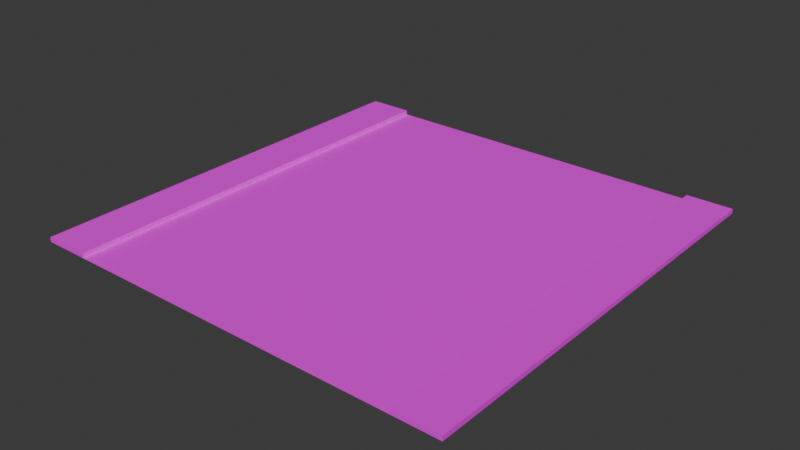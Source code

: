 # Source: road_square.blend  (saved by Blender 4.5.90; exported with 4.5.12 LTS)
import bpy
from mathutils import Matrix  # noqa: F401  (used for matrix-valued properties, if any)

bpy.ops.wm.read_factory_settings(use_empty=True)
scene = bpy.context.scene
scene.name = 'Scene'

# ---- collections
col_collection = bpy.data.collections.new('Collection'); scene.collection.children.link(col_collection)

# ---- images (referenced by path relative to the original .blend; pixels are not part of the script)
import os
ASSET_DIR = os.environ.get("B2B_ASSET_DIR", "")  # directory of the original .blend (textures are referenced by path, not embedded)
HERE = os.path.dirname(os.path.abspath(__file__))  # packed textures are extracted next to this script under _unpacked/

def load_image(name, relpath, width, height, colorspace="sRGB"):
    """Load a texture the original file referenced (path relative to the .blend, or extracted next to this script)."""
    p = next((c for c in (os.path.join(HERE, relpath), os.path.join(ASSET_DIR, relpath)) if relpath and os.path.exists(c)), "")
    if p:
        img = bpy.data.images.load(p, check_existing=True)
        img.name = name
    else:  # same state as the original file: an image datablock whose file is absent (Cycles renders it pink)
        img = bpy.data.images.new(name, width, height)
        img.source = "FILE"
        img.filepath = "//" + (relpath or name)
    img.colorspace_settings.name = colorspace
    return img
img_road_square_sidewalk = load_image('road_square_sidewalk', 'road_square_sidewalk.png', 1024, 1024, 'sRGB')
img_road_square_asphalt = load_image('road_square_asphalt', 'road_square_asphalt.png', 1024, 1024, 'sRGB')

# ---- materials (node trees are filled in below, after node groups)
mat_sidewalk = bpy.data.materials.new('sidewalk')
mat_sidewalk.alpha_threshold = 0.0
mat_sidewalk.roughness = 0.5
mat_sidewalk.line_color = (0.0, 0.0, 0.0, 1.0)
mat_road = bpy.data.materials.new('road')

# ---- material node trees
mat_sidewalk.use_nodes = True; mat_sidewalk.node_tree.nodes.clear()
_N = mat_sidewalk.node_tree.nodes; _L = mat_sidewalk.node_tree.links
n0 = _N.new('ShaderNodeBsdfPrincipled'); n0.name = 'Principled BSDF.001'; n0.location = (2408, 278)
n0.inputs[1].default_value = 0.1455
n0.inputs[2].default_value = 0.7409
n1 = _N.new('ShaderNodeOutputMaterial'); n1.name = 'Material Output.001'; n1.location = (2808, 278)
n2 = _N.new('ShaderNodeTexVoronoi'); n2.name = 'Voronoi Texture'; n2.location = (606, 64)
n2.inputs[2].default_value = 268.4
n3 = _N.new('ShaderNodeTexCoord'); n3.name = 'Texture Coordinate'; n3.location = (247, 56)
n4 = _N.new('ShaderNodeMapping'); n4.name = 'Mapping.001'; n4.location = (427, 69)
n5 = _N.new('ShaderNodeMix'); n5.name = 'Mix'; n5.location = (1023, 610)
n5.data_type = 'RGBA'
n5.blend_type = 'OVERLAY'
n6 = _N.new('ShaderNodeMix'); n6.name = 'Mix.001'; n6.location = (802, 508)
n6.data_type = 'RGBA'
n6.blend_type = 'SATURATION'
n6.inputs[0].default_value = 1.0
n6.inputs[7].default_value = (0.0, 0.0, 0.0, 1.0)
n7 = _N.new('ShaderNodeTexImage'); n7.name = 'Image Texture'; n7.location = (2102, 264)
n7.image = img_road_square_sidewalk
n8 = _N.new('ShaderNodeMapping'); n8.name = 'Mapping'; n8.location = (1848, 240)
n9 = _N.new('ShaderNodeTexCoord'); n9.name = 'Texture Coordinate.001'; n9.location = (1668, 226)
_L.new(n0.outputs[0], n1.inputs[0])
_L.new(n4.outputs[0], n2.inputs[0])
_L.new(n3.outputs[3], n4.inputs[0])
_L.new(n6.outputs[2], n5.inputs[7])
_L.new(n2.outputs[1], n6.inputs[6])
_L.new(n7.outputs[0], n0.inputs[0])
_L.new(n9.outputs[2], n8.inputs[0])
_L.new(n8.outputs[0], n7.inputs[0])
n1.is_active_output = True
mat_road.use_nodes = True; mat_road.node_tree.nodes.clear()
_N = mat_road.node_tree.nodes; _L = mat_road.node_tree.links
n0 = _N.new('ShaderNodeBsdfPrincipled'); n0.name = 'Principled BSDF'; n0.location = (571, -115)
n0.inputs[1].default_value = 0.1455
n0.inputs[2].default_value = 0.7409
n1 = _N.new('ShaderNodeOutputMaterial'); n1.name = 'Material Output'; n1.location = (971, -115)
n2 = _N.new('ShaderNodeTexGradient'); n2.name = 'Gradient Texture'; n2.location = (-1433, 274)
n3 = _N.new('ShaderNodeValToRGB'); n3.name = 'Color Ramp'; n3.location = (-1253, 319)
n3.color_ramp.interpolation = 'CONSTANT'
while len(n3.color_ramp.elements) > 1: n3.color_ramp.elements.remove(n3.color_ramp.elements[-1])
n3.color_ramp.elements[0].position = 0.0; n3.color_ramp.elements[0].color = (0.05951, 0.05951, 0.05951, 1.0)
_e = n3.color_ramp.elements.new(0.49); _e.color = (1.0, 0.7172, 0.0, 1.0)
_e = n3.color_ramp.elements.new(0.51); _e.color = (0.05951, 0.05951, 0.05951, 1.0)
n4 = _N.new('ShaderNodeTexVoronoi'); n4.name = 'Voronoi Texture'; n4.location = (-1209, -305)
n4.inputs[2].default_value = 69.2
n5 = _N.new('ShaderNodeTexCoord'); n5.name = 'Texture Coordinate'; n5.location = (-1568, -313)
n6 = _N.new('ShaderNodeMapping'); n6.name = 'Mapping.001'; n6.location = (-1388, -300)
n7 = _N.new('ShaderNodeMix'); n7.name = 'Mix'; n7.location = (-803, 284)
n7.data_type = 'RGBA'
n7.blend_type = 'OVERLAY'
n8 = _N.new('ShaderNodeMix'); n8.name = 'Mix.001'; n8.location = (-999, 139)
n8.data_type = 'RGBA'
n8.blend_type = 'SATURATION'
n8.inputs[0].default_value = 1.0
n8.inputs[7].default_value = (0.0, 0.0, 0.0, 1.0)
n9 = _N.new('ShaderNodeTexImage'); n9.name = 'Image Texture'; n9.location = (262, -130)
n9.image = img_road_square_asphalt
n10 = _N.new('ShaderNodeTexCoord'); n10.name = 'Texture Coordinate.001'; n10.location = (-205, -186)
n11 = _N.new('ShaderNodeMapping'); n11.name = 'Mapping'; n11.location = (27, -167)
_L.new(n0.outputs[0], n1.inputs[0])
_L.new(n2.outputs[0], n3.inputs[0])
_L.new(n6.outputs[0], n4.inputs[0])
_L.new(n5.outputs[3], n6.inputs[0])
_L.new(n3.outputs[0], n7.inputs[6])
_L.new(n8.outputs[2], n7.inputs[7])
_L.new(n4.outputs[1], n8.inputs[6])
_L.new(n9.outputs[0], n0.inputs[0])
_L.new(n10.outputs[2], n11.inputs[0])
_L.new(n11.outputs[0], n9.inputs[0])
n1.is_active_output = True

# ---- world
world_world = bpy.data.worlds.new('World'); scene.world = world_world
world_world.use_nodes = True; world_world.node_tree.nodes.clear()
_N = world_world.node_tree.nodes; _L = world_world.node_tree.links
n0 = _N.new('ShaderNodeOutputWorld'); n0.name = 'World Output'; n0.location = (200, 100)
n1 = _N.new('ShaderNodeBackground'); n1.name = 'Background'; n1.location = (-200, 100)
n1.inputs[0].default_value = (0.05088, 0.05088, 0.05088, 1.0)
_L.new(n1.outputs[0], n0.inputs[0])
n0.is_active_output = True
world_world.color = (0.05088, 0.05088, 0.05088)
world_world.sun_shadow_jitter_overblur = 0.0

# ---- meshes
me_plane = bpy.data.meshes.new('Plane')
me_plane.from_pydata([(-3.7, -4.7, 0.0), (3.7, -4.7, 0.0), (-3.7, 4.7, 0.0), (3.7, 4.7, 0.0), (-4.7, -4.7, 0.0), (-4.7, 4.7, 0.0), (4.7, -4.7, 0.0), (4.7, 4.7, 0.0), (-3.7, 4.7, 0.1), (-3.7, -4.7, 0.1), (3.7, -4.7, 0.1), (3.7, 4.7, 0.1), (-4.7, 4.7, 0.1), (-4.7, -4.7, 0.1), (4.7, -4.7, 0.1), (4.7, 4.7, 0.1)], [], [(9, 8, 12, 13), (11, 10, 14, 15), (6, 7, 15, 14), (2, 5, 12, 8), (3, 1, 10, 11), (1, 6, 14, 10), (4, 0, 9, 13), (5, 4, 13, 12), (0, 2, 8, 9), (7, 3, 11, 15)])
_uv = me_plane.uv_layers.new(name='UVMap')
_uv.uv.foreach_set('vector', [0.1064, 0.0, 0.1064, 1.0, 0.0, 1.0, 0.0, 0.0, 0.1064, 1.0, 0.1064, 0.0, 0.2128, 0.0, 0.2128, 1.0, 0.2234, 1.687e-08, 0.2234, 1.0, 0.2128, 1.0, 0.2128, 1.606e-08, 0.266, -5.284e-09, 0.266, 0.1064, 0.2553, 0.1064, 0.2553, -6.088e-09, 0.234, 1.767e-08, 0.234, 1.0, 0.2234, 1.0, 0.2234, 1.687e-08, 0.266, 0.1064, 0.266, 0.2128, 0.2553, 0.2128, 0.2553, 0.1064, 0.266, 0.2128, 0.266, 0.3191, 0.2553, 0.3191, 0.2553, 0.2128, 0.2447, 1.847e-08, 0.2447, 1.0, 0.234, 1.0, 0.234, 1.767e-08, 0.2553, 1.928e-08, 0.2553, 1.0, 0.2447, 1.0, 0.2447, 1.847e-08, 0.266, 0.3191, 0.266, 0.4255, 0.2553, 0.4255, 0.2553, 0.3191])
me_plane.materials.append(mat_sidewalk)
me_plane.update()
me_plane_001 = bpy.data.meshes.new('Plane.001')
me_plane_001.from_pydata([(-3.7, -4.7, 0.0), (3.7, -4.7, 0.0), (-3.7, 4.7, 0.0), (3.7, 4.7, 0.0)], [], [(0, 1, 3, 2)])
_uv = me_plane_001.uv_layers.new(name='UVMap')
_uv.uv.foreach_set('vector', [0.0, 0.0, 1.0, 0.0, 1.0, 1.0, 0.0, 1.0])
me_plane_001.materials.append(mat_road)
me_plane_001.update()

# ---- objects
ob_sidewalk = bpy.data.objects.new('Sidewalk', me_plane)
ob_road = bpy.data.objects.new('Road', me_plane_001)

# ---- transforms, parenting, visibility, modifiers, constraints
ob_sidewalk.location = (0.0, 0.0, 0.0)
ob_road.location = (0.0, 0.0, 0.0)

# ---- collection membership
col_collection.objects.link(ob_sidewalk)
col_collection.objects.link(ob_road)

# ---- scene / render settings (as saved in the file)
scene.frame_start = 1; scene.frame_end = 250; scene.frame_set(1)
scene.render.engine = 'CYCLES'
scene.cycles.samples = 4
bpy.context.view_layer.update()

# ---- added for rendering (the .blend has no active camera and no usable light): camera, sun
cam_auto = bpy.data.cameras.new('AutoCamera')
cam_auto.lens = 50.0
cam_auto.sensor_width = 36.0
cam_auto.clip_end = 1000.0
ob_auto_camera = bpy.data.objects.new('AutoCamera', cam_auto)
scene.collection.objects.link(ob_auto_camera)
ob_auto_camera.location = (12.2999, -14.7599, 9.88993)
ob_auto_camera.rotation_euler = (1.09748, -7.21219e-08, 0.694738)
scene.camera = ob_auto_camera
light_auto_sun = bpy.data.lights.new('AutoSun', 'SUN')
light_auto_sun.energy = 3.0
light_auto_sun.angle = 0.0523599
ob_auto_sun = bpy.data.objects.new('AutoSun', light_auto_sun)
scene.collection.objects.link(ob_auto_sun)
ob_auto_sun.rotation_euler = (0.872665, 0.174533, 0.523599)
bpy.context.view_layer.update()
